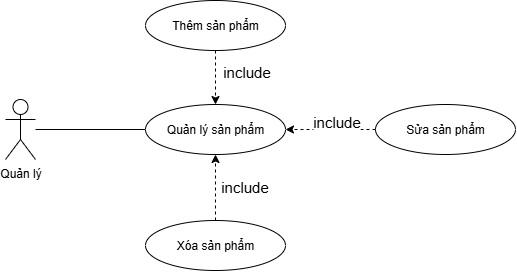

The diagram above was exported from draw.io. Its source (the exported page's mxGraphModel, read from the mxfile embedded in the PNG):
<mxGraphModel dx="1036" dy="737" grid="1" gridSize="10" guides="1" tooltips="1" connect="1" arrows="1" fold="1" page="1" pageScale="1" pageWidth="850" pageHeight="1100" math="0" shadow="0">
  <root>
    <mxCell id="0" />
    <mxCell id="1" parent="0" />
    <mxCell id="XQ6CWWtiWFmtrfTU6itY-3" style="edgeStyle=orthogonalEdgeStyle;rounded=0;orthogonalLoop=1;jettySize=auto;html=1;entryX=0;entryY=0.5;entryDx=0;entryDy=0;endArrow=none;endFill=0;" parent="1" source="XQ6CWWtiWFmtrfTU6itY-1" target="XQ6CWWtiWFmtrfTU6itY-2" edge="1">
      <mxGeometry relative="1" as="geometry" />
    </mxCell>
    <mxCell id="XQ6CWWtiWFmtrfTU6itY-1" value="Quản lý" style="shape=umlActor;html=1;verticalLabelPosition=bottom;verticalAlign=top;align=center;" parent="1" vertex="1">
      <mxGeometry x="380" y="569" width="30" height="60" as="geometry" />
    </mxCell>
    <mxCell id="XQ6CWWtiWFmtrfTU6itY-2" value="Quản lý sản phẩm" style="ellipse;whiteSpace=wrap;html=1;" parent="1" vertex="1">
      <mxGeometry x="520" y="574" width="140" height="50" as="geometry" />
    </mxCell>
    <mxCell id="XQ6CWWtiWFmtrfTU6itY-4" value="Thêm sản phẩm" style="ellipse;whiteSpace=wrap;html=1;" parent="1" vertex="1">
      <mxGeometry x="520" y="470" width="140" height="50" as="geometry" />
    </mxCell>
    <mxCell id="XQ6CWWtiWFmtrfTU6itY-5" value="Sửa sản phẩm" style="ellipse;whiteSpace=wrap;html=1;" parent="1" vertex="1">
      <mxGeometry x="750" y="574" width="140" height="50" as="geometry" />
    </mxCell>
    <mxCell id="XQ6CWWtiWFmtrfTU6itY-6" value="Xóa sản phẩm" style="ellipse;whiteSpace=wrap;html=1;" parent="1" vertex="1">
      <mxGeometry x="520" y="690" width="140" height="50" as="geometry" />
    </mxCell>
    <mxCell id="twUm7cROzkWQDered9LT-1" style="edgeStyle=orthogonalEdgeStyle;rounded=0;orthogonalLoop=1;jettySize=auto;html=1;entryX=0.5;entryY=0;entryDx=0;entryDy=0;dashed=1;exitX=0.5;exitY=1;exitDx=0;exitDy=0;" parent="1" source="XQ6CWWtiWFmtrfTU6itY-4" target="XQ6CWWtiWFmtrfTU6itY-2" edge="1">
      <mxGeometry relative="1" as="geometry">
        <mxPoint x="764" y="590" as="sourcePoint" />
        <mxPoint x="670" y="645" as="targetPoint" />
      </mxGeometry>
    </mxCell>
    <mxCell id="twUm7cROzkWQDered9LT-2" value="include" style="edgeLabel;html=1;align=center;verticalAlign=middle;resizable=0;points=[];fontSize=15;" parent="twUm7cROzkWQDered9LT-1" vertex="1" connectable="0">
      <mxGeometry x="-0.0694" y="1" relative="1" as="geometry">
        <mxPoint x="29" y="-5" as="offset" />
      </mxGeometry>
    </mxCell>
    <mxCell id="twUm7cROzkWQDered9LT-3" style="edgeStyle=orthogonalEdgeStyle;rounded=0;orthogonalLoop=1;jettySize=auto;html=1;entryX=0.5;entryY=1;entryDx=0;entryDy=0;dashed=1;exitX=0.5;exitY=0;exitDx=0;exitDy=0;" parent="1" source="XQ6CWWtiWFmtrfTU6itY-6" target="XQ6CWWtiWFmtrfTU6itY-2" edge="1">
      <mxGeometry relative="1" as="geometry">
        <mxPoint x="600" y="550" as="sourcePoint" />
        <mxPoint x="600" y="604" as="targetPoint" />
      </mxGeometry>
    </mxCell>
    <mxCell id="twUm7cROzkWQDered9LT-4" value="include" style="edgeLabel;html=1;align=center;verticalAlign=middle;resizable=0;points=[];fontSize=15;" parent="twUm7cROzkWQDered9LT-3" vertex="1" connectable="0">
      <mxGeometry x="-0.0694" y="1" relative="1" as="geometry">
        <mxPoint x="29" y="-5" as="offset" />
      </mxGeometry>
    </mxCell>
    <mxCell id="twUm7cROzkWQDered9LT-5" style="edgeStyle=orthogonalEdgeStyle;rounded=0;orthogonalLoop=1;jettySize=auto;html=1;entryX=1;entryY=0.5;entryDx=0;entryDy=0;dashed=1;exitX=0;exitY=0.5;exitDx=0;exitDy=0;" parent="1" source="XQ6CWWtiWFmtrfTU6itY-5" target="XQ6CWWtiWFmtrfTU6itY-2" edge="1">
      <mxGeometry relative="1" as="geometry">
        <mxPoint x="680" y="726" as="sourcePoint" />
        <mxPoint x="680" y="660" as="targetPoint" />
      </mxGeometry>
    </mxCell>
    <mxCell id="twUm7cROzkWQDered9LT-6" value="include" style="edgeLabel;html=1;align=center;verticalAlign=middle;resizable=0;points=[];fontSize=15;" parent="twUm7cROzkWQDered9LT-5" vertex="1" connectable="0">
      <mxGeometry x="-0.0694" y="1" relative="1" as="geometry">
        <mxPoint x="2" y="-10" as="offset" />
      </mxGeometry>
    </mxCell>
  </root>
</mxGraphModel>